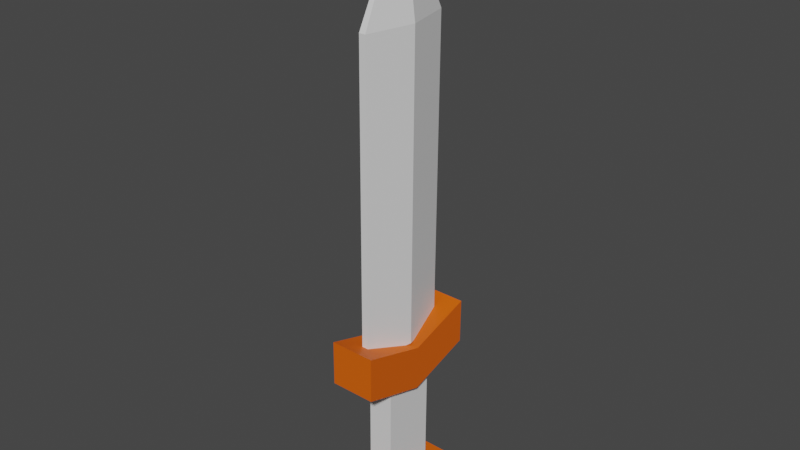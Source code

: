 # Source: sword.blend  (saved by Blender 3.4.6; exported with 4.5.12 LTS)
import bpy
from mathutils import Matrix  # noqa: F401  (used for matrix-valued properties, if any)

bpy.ops.wm.read_factory_settings(use_empty=True)
scene = bpy.context.scene
scene.name = 'Scene'

# ---- collections
col_collection = bpy.data.collections.new('Collection'); scene.collection.children.link(col_collection)

# ---- materials (node trees are filled in below, after node groups)
mat_bordure = bpy.data.materials.new('BORDURE')
mat_bordure.use_transparent_shadow = False
mat_bordure.diffuse_color = (0.8, 0.1166, 0.0, 1.0)
mat_bordure.roughness = 0.5
mat_sabre = bpy.data.materials.new('SABRE')
mat_sabre.use_transparent_shadow = False
mat_sabre.roughness = 0.5

# ---- material node trees
mat_bordure.use_nodes = True; mat_bordure.node_tree.nodes.clear()
_N = mat_bordure.node_tree.nodes; _L = mat_bordure.node_tree.links
n0 = _N.new('ShaderNodeBsdfPrincipled'); n0.name = 'Principled BSDF'; n0.location = (10, 300)
n0.distribution = 'GGX'
n0.subsurface_method = 'RANDOM_WALK_SKIN'
n0.inputs[0].default_value = (0.8, 0.1166, 0.0, 1.0)
n0.inputs[3].default_value = 1.45
n0.inputs[27].default_value = (0.0, 0.0, 0.0, 1.0)
n0.inputs[28].default_value = 1.0
n1 = _N.new('ShaderNodeOutputMaterial'); n1.name = 'Material Output'; n1.location = (300, 300)
n2 = _N.new('ShaderNodeNormalMap'); n2.name = 'Normal Map'; n2.location = (-300, -300)
n2.label = 'Normal/Map'
n2.inputs[0].default_value = 0.0
_L.new(n0.outputs[0], n1.inputs[0])
_L.new(n2.outputs[0], n0.inputs[5])
n1.is_active_output = True
mat_sabre.use_nodes = True; mat_sabre.node_tree.nodes.clear()
_N = mat_sabre.node_tree.nodes; _L = mat_sabre.node_tree.links
n0 = _N.new('ShaderNodeBsdfPrincipled'); n0.name = 'Principled BSDF'; n0.location = (10, 300)
n0.distribution = 'GGX'
n0.subsurface_method = 'RANDOM_WALK_SKIN'
n0.inputs[3].default_value = 1.45
n0.inputs[27].default_value = (0.0, 0.0, 0.0, 1.0)
n0.inputs[28].default_value = 1.0
n1 = _N.new('ShaderNodeOutputMaterial'); n1.name = 'Material Output'; n1.location = (300, 300)
n2 = _N.new('ShaderNodeNormalMap'); n2.name = 'Normal Map'; n2.location = (-300, -300)
n2.label = 'Normal/Map'
n2.inputs[0].default_value = 0.0
_L.new(n0.outputs[0], n1.inputs[0])
_L.new(n2.outputs[0], n0.inputs[5])
n1.is_active_output = True

# ---- world
world_world = bpy.data.worlds.new('World'); scene.world = world_world
world_world.use_nodes = True; world_world.node_tree.nodes.clear()
_N = world_world.node_tree.nodes; _L = world_world.node_tree.links
n0 = _N.new('ShaderNodeOutputWorld'); n0.name = 'World Output'; n0.location = (300, 300)
n1 = _N.new('ShaderNodeBackground'); n1.name = 'Background'; n1.location = (10, 300)
n1.inputs[0].default_value = (0.05088, 0.05088, 0.05088, 1.0)
_L.new(n1.outputs[0], n0.inputs[0])
n0.is_active_output = True
world_world.color = (0.05088, 0.05088, 0.05088)
world_world.use_sun_shadow = False
world_world.sun_shadow_jitter_overblur = 0.0

# ---- meshes
me_cube_001 = bpy.data.meshes.new('Cube.001')
me_cube_001.from_pydata([(1.0, 1.0, -0.08904), (1.0, -1.0, -0.08904), (-1.0, 1.0, -0.08904), (-1.0, -1.0, -0.08904), (-1.0, -0.0009989, -1.0), (1.0, -0.0009989, -1.0), (-0.568, -0.0008142, -1.0), (-0.568, -0.4105, -1.0), (0.568, 0.4103, -1.0), (-0.568, 0.4103, -1.0), (0.568, -0.4105, -1.0), (0.568, -0.0008142, -1.0), (-1.0, -0.0009989, -1.0), (-1.0, -1.0, -0.08904), (1.0, 1.0, -0.08904), (-1.0, 1.0, -0.08904), (1.0, -1.0, -0.08904), (1.0, -0.0009989, -1.0), (0.568, -0.0008142, -1.0), (-0.568, -0.0008142, -1.0), (-0.568, -0.4105, -1.0), (0.568, 0.4103, -1.0), (-0.568, 0.4103, -1.0), (0.568, -0.4105, -1.0), (0.568, -0.0008142, -6.003), (-0.568, -0.0008142, -6.003), (-0.568, -0.4105, -6.003), (0.568, 0.4103, -6.003), (-0.568, 0.4103, -6.003), (0.568, -0.4105, -6.003), (1.0, -1.0, 1.911), (-1.0, -1.0, 1.911), (1.0, -0.0009989, 1.0), (-1.0, -0.0009989, 1.0), (-1.0, 1.0, 1.911), (1.0, 1.0, 1.911), (-0.06835, 0.0003537, 19.6), (0.06835, 0.0003537, 19.6), (0.01566, -0.0383, 19.6), (-0.01566, -0.0383, 19.6), (-0.01566, 0.0391, 19.6), (0.01566, 0.0391, 19.6), (0.568, -0.4105, -6.003), (-0.568, 0.4103, -6.003), (-0.568, -0.4105, -6.003), (-0.568, -0.0008142, -6.003), (0.568, 0.4103, -6.003), (0.568, 0.4103, -6.003), (-0.568, -0.0008142, -6.003), (-0.568, -0.4105, -6.003), (-0.568, 0.4103, -6.003), (0.568, -0.4105, -6.003), (0.568, -0.0008142, -6.003), (0.568, -0.0008142, -6.003), (0.9855, -0.828, -6.003), (1.158, -0.0008142, -6.003), (-0.9855, 0.8279, -6.003), (-1.158, -0.0008142, -6.003), (0.9855, 0.8279, -6.003), (-0.9855, -0.828, -6.003), (0.9855, 0.8279, -6.791), (-1.158, -0.0008142, -6.791), (-0.9855, -0.828, -6.791), (-0.9855, 0.8279, -6.791), (0.9855, -0.828, -6.791), (1.158, -0.0008142, -6.791), (0.568, -0.0008142, -6.791), (1.158, -0.0008142, -6.791), (-0.568, -0.0008142, -6.791), (-0.568, -0.4105, -6.791), (0.568, 0.4103, -6.791), (-0.568, 0.4103, -6.791), (0.568, -0.4105, -6.791), (0.9855, 0.8279, -6.791), (-0.9855, 0.8279, -6.791), (-1.158, -0.0008142, -6.791), (-0.9855, -0.828, -6.791), (0.9855, -0.828, -6.791)], [], [(1, 30, 31, 3), (4, 33, 34, 2), (2, 0, 14, 15), (5, 32, 30, 1), (2, 34, 35, 0), (0, 35, 32, 5), (4, 2, 15, 12), (3, 31, 33, 4), (11, 10, 23, 18), (7, 6, 19, 20), (1, 3, 13, 16), (5, 1, 16, 17), (3, 4, 12, 13), (0, 5, 17, 14), (6, 7, 13, 12), (8, 9, 15, 14), (7, 10, 16, 13), (11, 8, 14, 17), (9, 6, 12, 15), (10, 11, 17, 16), (21, 18, 24, 27), (18, 23, 29, 24), (8, 11, 18, 21), (9, 8, 21, 22), (6, 9, 22, 19), (10, 7, 20, 23), (43, 46, 58, 56), (53, 42, 54, 55), (22, 21, 27, 28), (19, 22, 28, 25), (23, 20, 26, 29), (20, 19, 25, 26), (33, 32, 35, 34), (37, 36, 39, 38), (41, 40, 36, 37), (27, 24, 52, 47), (24, 29, 51, 52), (26, 25, 48, 49), (29, 26, 49, 51), (25, 28, 50, 48), (28, 27, 47, 50), (49, 48, 45, 44), (51, 49, 44, 42), (48, 50, 43, 45), (50, 47, 46, 43), (47, 52, 53, 46), (52, 51, 42, 53), (60, 65, 67, 73), (65, 64, 77, 67), (42, 44, 59, 54), (62, 61, 75, 76), (56, 58, 60, 63), (57, 56, 63, 61), (54, 59, 62, 64), (59, 57, 61, 62), (55, 54, 64, 65), (58, 55, 65, 60), (64, 62, 76, 77), (45, 43, 56, 57), (44, 45, 57, 59), (61, 63, 74, 75), (46, 53, 55, 58), (63, 60, 73, 74), (68, 66, 72, 69), (71, 70, 66, 68), (72, 66, 67, 77), (70, 71, 74, 73), (71, 68, 75, 74), (69, 72, 77, 76), (66, 70, 73, 67), (68, 69, 76, 75), (30, 32, 33, 31)])
me_cube_001.polygons.foreach_set('use_smooth', [True] * 72)
me_cube_001.polygons.foreach_set('material_index', [0, 0, 0, 0, 0, 0, 0, 0, 0, 0, 0, 0, 0, 0, 0, 0, 0, 0, 0, 0, 1, 1, 0, 0, 0, 0, 0, 0, 1, 1, 1, 1, 0, 0, 0, 0, 0, 0, 0, 0, 0, 0, 0, 0, 0, 0, 0, 0, 0, 0, 0, 0, 0, 0, 0, 0, 0, 0, 0, 0, 0, 0, 0, 0, 0, 0, 0, 0, 0, 0, 0, 0])
_k = set([(0, 2), (0, 5), (0, 35), (1, 3), (1, 5), (1, 30), (2, 4), (2, 34), (3, 4), (3, 31), (6, 7), (6, 9), (6, 12), (7, 10), (7, 13), (8, 9), (8, 11), (8, 14), (9, 15), (10, 11), (10, 16), (11, 17), (12, 13), (12, 15), (13, 16), (14, 15), (14, 17), (16, 17), (18, 21), (18, 23), (19, 20), (19, 22), (20, 23), (20, 26), (21, 22), (21, 27), (22, 28), (23, 29), (24, 27), (24, 29), (25, 26), (25, 28), (26, 29), (27, 28), (30, 31), (30, 32), (31, 33), (32, 35), (33, 34), (34, 35), (36, 39), (36, 40), (37, 38), (37, 41), (38, 39), (40, 41), (54, 55), (54, 59), (54, 64), (55, 58), (55, 65), (56, 57), (56, 58), (56, 63), (57, 59), (57, 61), (58, 60), (59, 62), (60, 63), (60, 65), (61, 62), (61, 63), (62, 64), (64, 65), (67, 73), (67, 77), (73, 74), (74, 75), (75, 76), (76, 77)])
me_cube_001.attributes.new('sharp_edge', 'BOOLEAN', 'EDGE').data.foreach_set('value', [ (min(e.vertices), max(e.vertices)) in _k for e in me_cube_001.edges])
_uv = me_cube_001.uv_layers.new(name='UVMap')
_uv.uv.foreach_set('vector', [0.375, 0.75, 0.625, 0.75, 0.625, 1.0, 0.375, 1.0, 0.375, 0.1249, 0.625, 0.1249, 0.625, 0.25, 0.375, 0.25, 0.375, 0.25, 0.375, 0.5, 0.375, 0.5, 0.375, 0.25, 0.375, 0.6251, 0.625, 0.6251, 0.625, 0.75, 0.375, 0.75, 0.375, 0.25, 0.625, 0.25, 0.625, 0.5, 0.375, 0.5, 0.375, 0.5, 0.625, 0.5, 0.625, 0.6251, 0.375, 0.6251, 0.375, 0.1249, 0.375, 0.25, 0.375, 0.25, 0.375, 0.1249, 0.375, 0.0, 0.625, 0.0, 0.625, 0.1249, 0.375, 0.1249, 0.321, 0.6251, 0.321, 0.696, 0.321, 0.696, 0.321, 0.6251, 0.179, 0.696, 0.179, 0.6251, 0.179, 0.6251, 0.179, 0.696, 0.375, 0.75, 0.375, 1.0, 0.375, 1.0, 0.375, 0.75, 0.375, 0.6251, 0.375, 0.75, 0.375, 0.75, 0.375, 0.6251, 0.375, 0.0, 0.375, 0.1249, 0.375, 0.1249, 0.375, 0.0, 0.375, 0.5, 0.375, 0.6251, 0.375, 0.6251, 0.375, 0.5, 0.179, 0.6251, 0.179, 0.696, 0.125, 0.75, 0.125, 0.6251, 0.321, 0.554, 0.179, 0.554, 0.125, 0.5, 0.375, 0.5, 0.179, 0.696, 0.321, 0.696, 0.375, 0.75, 0.125, 0.75, 0.321, 0.6251, 0.321, 0.554, 0.375, 0.5, 0.375, 0.6251, 0.179, 0.554, 0.179, 0.6251, 0.125, 0.6251, 0.125, 0.5, 0.321, 0.696, 0.321, 0.6251, 0.375, 0.6251, 0.375, 0.75, 0.321, 0.554, 0.321, 0.6251, 0.321, 0.6251, 0.321, 0.554, 0.321, 0.6251, 0.321, 0.696, 0.321, 0.696, 0.321, 0.6251, 0.321, 0.554, 0.321, 0.6251, 0.321, 0.6251, 0.321, 0.554, 0.179, 0.554, 0.321, 0.554, 0.321, 0.554, 0.179, 0.554, 0.179, 0.6251, 0.179, 0.554, 0.179, 0.554, 0.179, 0.6251, 0.321, 0.696, 0.179, 0.696, 0.179, 0.696, 0.321, 0.696, 0.179, 0.554, 0.321, 0.554, 0.321, 0.554, 0.179, 0.554, 0.321, 0.6251, 0.321, 0.696, 0.321, 0.696, 0.321, 0.6251, 0.179, 0.554, 0.321, 0.554, 0.321, 0.554, 0.179, 0.554, 0.179, 0.6251, 0.179, 0.554, 0.179, 0.554, 0.179, 0.6251, 0.321, 0.696, 0.179, 0.696, 0.179, 0.696, 0.321, 0.696, 0.179, 0.696, 0.179, 0.6251, 0.179, 0.6251, 0.179, 0.696, 0.625, 0.1249, 0.625, 0.6251, 0.625, 0.5, 0.625, 0.25, 0.6702, 0.6251, 0.8298, 0.6251, 0.8298, 0.7166, 0.6702, 0.7166, 0.6702, 0.5335, 0.8298, 0.5335, 0.8298, 0.6251, 0.6702, 0.6251, 0.321, 0.554, 0.321, 0.6251, 0.321, 0.6251, 0.321, 0.554, 0.321, 0.6251, 0.321, 0.696, 0.321, 0.696, 0.321, 0.6251, 0.179, 0.696, 0.179, 0.6251, 0.179, 0.6251, 0.179, 0.696, 0.321, 0.696, 0.179, 0.696, 0.179, 0.696, 0.321, 0.696, 0.179, 0.6251, 0.179, 0.554, 0.179, 0.554, 0.179, 0.6251, 0.179, 0.554, 0.321, 0.554, 0.321, 0.554, 0.179, 0.554, 0.179, 0.696, 0.179, 0.6251, 0.179, 0.6251, 0.179, 0.696, 0.321, 0.696, 0.179, 0.696, 0.179, 0.696, 0.321, 0.696, 0.179, 0.6251, 0.179, 0.554, 0.179, 0.554, 0.179, 0.6251, 0.179, 0.554, 0.321, 0.554, 0.321, 0.554, 0.179, 0.554, 0.321, 0.554, 0.321, 0.6251, 0.321, 0.6251, 0.321, 0.554, 0.321, 0.6251, 0.321, 0.696, 0.321, 0.696, 0.321, 0.6251, 0.321, 0.554, 0.321, 0.6251, 0.321, 0.6251, 0.321, 0.554, 0.321, 0.6251, 0.321, 0.696, 0.321, 0.696, 0.321, 0.6251, 0.321, 0.696, 0.179, 0.696, 0.179, 0.696, 0.321, 0.696, 0.179, 0.696, 0.179, 0.6251, 0.179, 0.6251, 0.179, 0.696, 0.179, 0.554, 0.321, 0.554, 0.321, 0.554, 0.179, 0.554, 0.179, 0.6251, 0.179, 0.554, 0.179, 0.554, 0.179, 0.6251, 0.321, 0.696, 0.179, 0.696, 0.179, 0.696, 0.321, 0.696, 0.179, 0.696, 0.179, 0.6251, 0.179, 0.6251, 0.179, 0.696, 0.321, 0.6251, 0.321, 0.696, 0.321, 0.696, 0.321, 0.6251, 0.321, 0.554, 0.321, 0.6251, 0.321, 0.6251, 0.321, 0.554, 0.321, 0.696, 0.179, 0.696, 0.179, 0.696, 0.321, 0.696, 0.179, 0.6251, 0.179, 0.554, 0.179, 0.554, 0.179, 0.6251, 0.179, 0.696, 0.179, 0.6251, 0.179, 0.6251, 0.179, 0.696, 0.179, 0.6251, 0.179, 0.554, 0.179, 0.554, 0.179, 0.6251, 0.321, 0.554, 0.321, 0.6251, 0.321, 0.6251, 0.321, 0.554, 0.179, 0.554, 0.321, 0.554, 0.321, 0.554, 0.179, 0.554, 0.179, 0.6251, 0.321, 0.6251, 0.321, 0.696, 0.179, 0.696, 0.179, 0.554, 0.321, 0.554, 0.321, 0.6251, 0.179, 0.6251, 0.321, 0.696, 0.321, 0.6251, 0.321, 0.6251, 0.321, 0.696, 0.321, 0.554, 0.179, 0.554, 0.179, 0.554, 0.321, 0.554, 0.179, 0.554, 0.179, 0.6251, 0.179, 0.6251, 0.179, 0.554, 0.179, 0.696, 0.321, 0.696, 0.321, 0.696, 0.179, 0.696, 0.321, 0.6251, 0.321, 0.554, 0.321, 0.554, 0.321, 0.6251, 0.179, 0.6251, 0.179, 0.696, 0.179, 0.696, 0.179, 0.6251, 0.625, 0.75, 0.625, 0.6251, 0.625, 0.1249, 0.625, 0.0])
me_cube_001.materials.append(mat_bordure)
me_cube_001.materials.append(mat_sabre)
me_cube_001.update()
me_cube_001.normals_split_custom_set([tuple(v) for v in zip(*[iter([0.0, -1.0, 0.0, 0.0, -1.0, 0.0, 0.0, -1.0, 0.0, 0.0, -1.0, 0.0, -1.0, 0.0, 0.0, -1.0, 0.0, 0.0, -1.0, 0.0, 0.0, -1.0, 0.0, 0.0, 0.0, 0.0, 1.0, 0.0, 0.0, 1.0, 0.0, 0.0, 1.0, 0.0, 0.0, 1.0, 1.0, 0.0, 0.0, 1.0, 0.0, 0.0, 1.0, 0.0, 0.0, 1.0, 0.0, 0.0, 0.0, 1.0, 0.0, 0.0, 1.0, 0.0, 0.0, 1.0, 0.0, 0.0, 1.0, 0.0, 1.0, 0.0, 0.0, 1.0, 0.0, 0.0, 1.0, 0.0, 0.0, 1.0, 0.0, 0.0, 0.0, 0.0, 1.0, 0.0, 0.0, 1.0, 0.0, 0.0, 1.0, 0.0, 0.0, 1.0, -1.0, 0.0, 0.0, -1.0, 0.0, 0.0, -1.0, 0.0, 0.0, -1.0, 0.0, 0.0, 0.0, 0.0, 1.0, 0.0, 0.0, 1.0, 0.0, 0.0, 1.0, 0.0, 0.0, 1.0, 0.0, 0.0, 1.0, 0.0, 0.0, 1.0, 0.0, 0.0, 1.0, 0.0, 0.0, 1.0, 0.0, 0.0, 1.0, 0.0, 0.0, 1.0, 0.0, 0.0, 1.0, 0.0, 0.0, 1.0, 0.0, 0.0, 1.0, 0.0, 0.0, 1.0, 0.0, 0.0, 1.0, 0.0, 0.0, 1.0, 0.0, 0.0, 1.0, 0.0, 0.0, 1.0, 0.0, 0.0, 1.0, 0.0, 0.0, 1.0, 0.0, 0.0, 1.0, 0.0, 0.0, 1.0, 0.0, 0.0, 1.0, 0.0, 0.0, 1.0, -0.4577, -0.4828, -0.7466, -0.4577, -0.4828, -0.7466, -0.4577, -0.4828, -0.7466, -0.4577, -0.4828, -0.7466, 0.0, 0.8395, -0.5434, 0.0, 0.8395, -0.5434, 0.0, 0.8395, -0.5434, 0.0, 0.8395, -0.5434, 0.0, -0.8395, -0.5433, 0.0, -0.8395, -0.5433, 0.0, -0.8395, -0.5433, 0.0, -0.8395, -0.5433, 0.4586, 0.4817, -0.7467, 0.4586, 0.4817, -0.7467, 0.4586, 0.4817, -0.7467, 0.4586, 0.4817, -0.7467, -0.4586, 0.4817, -0.7467, -0.4586, 0.4817, -0.7467, -0.4586, 0.4817, -0.7467, -0.4586, 0.4817, -0.7467, 0.4577, -0.4828, -0.7466, 0.4577, -0.4828, -0.7466, 0.4577, -0.4828, -0.7466, 0.4577, -0.4828, -0.7466, 1.0, -2.318e-07, 0.0, 1.0, 4.084e-10, 0.0, 1.0, 4.084e-10, 0.0, 1.0, -2.318e-07, 0.0, 1.0, 4.084e-10, 0.0, 1.0, 2.326e-07, 0.0, 1.0, 2.326e-07, 0.0, 1.0, 4.084e-10, 0.0, 0.0, 0.0, 1.0, 0.0, 0.0, 1.0, 0.0, 0.0, 1.0, 0.0, 0.0, 1.0, 0.0, 0.0, 1.0, 0.0, 0.0, 1.0, 0.0, 0.0, 1.0, 0.0, 0.0, 1.0, 0.0, 0.0, 1.0, 0.0, 0.0, 1.0, 0.0, 0.0, 1.0, 0.0, 0.0, 1.0, 0.0, 0.0, 1.0, 0.0, 0.0, 1.0, 0.0, 0.0, 1.0, 0.0, 0.0, 1.0, -4.328e-07, 0.0, 1.0, 4.328e-07, 0.0, 1.0, 8.049e-07, 0.0, 1.0, -8.049e-07, 0.0, 1.0, 3.607e-07, 0.0, 1.0, 0.0, 0.0, 1.0, 0.0, 0.0, 1.0, 7.215e-07, 0.0, 1.0, 0.0, 1.0, 0.0, 0.0, 1.0, 0.0, 0.0, 1.0, 0.0, 0.0, 1.0, 0.0, -1.0, 4.084e-10, 0.0, -1.0, -2.318e-07, 0.0, -1.0, -2.318e-07, 0.0, -1.0, 4.084e-10, 0.0, 0.0, -1.0, 0.0, 0.0, -1.0, 0.0, 0.0, -1.0, 0.0, 0.0, -1.0, 0.0, -1.0, 2.326e-07, 0.0, -1.0, 4.084e-10, 0.0, -1.0, 4.084e-10, 0.0, -1.0, 2.326e-07, 0.0, 0.0, 0.0004972, 1.0, 0.0, 0.0004972, 1.0, 0.0, -0.6731, 0.7396, 0.0, -0.6731, 0.7396, 0.0, 0.0, 1.0, 0.0, 0.0, 1.0, 0.0, 0.0, 1.0, 0.0, 0.0, 1.0, 0.0, 0.0, 1.0, 0.0, 0.0, 1.0, 0.0, 0.0, 1.0, 0.0, 0.0, 1.0, 0.0, 0.0, 1.0, -1.818e-07, 0.7805, 0.6251, 0.0, 0.0, 1.0, 0.0, 0.0, 1.0, -1.818e-07, 0.7805, 0.6251, 0.0, 0.0, 1.0, 0.0, 0.0, 1.0, 0.0, 0.0, 1.0, 0.0, 0.0, 1.0, 0.0, 0.0, 1.0, 0.0, 0.0, 1.0, 0.0, 0.0, 1.0, 0.0, 0.0, 1.0, 0.0, 0.0, 1.0, 0.0, 0.0, 1.0, 0.0, 0.0, 1.0, 0.0, 0.0, 1.0, 0.0, 0.0, 1.0, 0.0, 0.0, 1.0, 0.0, 0.0, 1.0, 0.0, 0.0, 1.0, 0.0, 0.0, 1.0, 0.0, 0.0, 1.0, 0.0, 0.0, 1.0, 0.0, 0.0, 1.0, 0.0, 0.0, 1.0, -3.607e-07, 0.0, 1.0, 0.0, 0.0, 1.0, 0.0, 0.0, 1.0, 0.0, 0.0, 1.0, 0.0, 0.0, 1.0, 0.0, 0.0, 1.0, 0.0, 0.0, 1.0, 0.0, 0.0, 1.0, -4.328e-07, 0.0, 1.0, -3.607e-07, 0.0, 1.0, 0.0, 0.0, 1.0, 0.0, 0.0, 1.0, 4.328e-07, 0.0, 1.0, -4.328e-07, 0.0, 1.0, 0.0, 0.0, 1.0, 0.0, 0.0, 1.0, 3.607e-07, 0.0, 1.0, 4.328e-07, 0.0, 1.0, 0.0, 0.0, 1.0, 0.0, 0.0, 1.0, 0.0, 0.0, 1.0, 3.607e-07, 0.0, 1.0, 0.0, 0.0, 1.0, 0.0, 0.0, 1.0, 0.0, 0.0, 1.0, 0.0, 0.0, 1.0, 0.0, 0.0, 1.0, 0.0, 0.0, 1.0, 0.0, 0.0, 1.0, 0.0, 0.0, 1.0, 0.0, 0.0, 1.0, 0.0, 0.0, 1.0, 0.0, 0.0, 1.0, 0.0, 0.0, 1.0, 0.0, 0.0, 1.0, 0.0, 0.0, 1.0, 0.0, 0.0, 1.0, 0.0, 0.0, 1.0, 0.0, 1.0, 0.0, 0.0, 1.0, 0.0, 0.0, 1.0, 0.0, 0.0, 1.0, 0.0, -0.9789, 0.2043, 0.0, -0.9789, 0.2043, 0.0, -0.9789, 0.2043, 0.0, -0.9789, 0.2043, 0.0, 0.0, -1.0, 0.0, 0.0, -1.0, 0.0, 0.0, -1.0, 0.0, 0.0, -1.0, 0.0, -0.9788, -0.2046, 0.0, -0.9788, -0.2046, 0.0, -0.9788, -0.2046, 0.0, -0.9788, -0.2046, 0.0, 0.9788, -0.2046, 0.0, 0.9788, -0.2046, 0.0, 0.9788, -0.2046, 0.0, 0.9788, -0.2046, 0.0, 0.9789, 0.2043, 0.0, 0.9789, 0.2043, 0.0, 0.9789, 0.2043, 0.0, 0.9789, 0.2043, 0.0, 0.0, 0.0, 1.0, 0.0, 0.0, 1.0, 0.0, 0.0, 1.0, 0.0, 0.0, 1.0, -3.607e-07, 0.0, 1.0, -4.328e-07, 0.0, 1.0, -8.049e-07, 0.0, 1.0, -7.215e-07, 0.0, 1.0, 0.0, 0.0, 1.0, -3.607e-07, 0.0, 1.0, -7.215e-07, 0.0, 1.0, 0.0, 0.0, 1.0, 0.0, 0.0, 1.0, 0.0, 0.0, 1.0, 0.0, 0.0, 1.0, 0.0, 0.0, 1.0, 4.328e-07, 0.0, 1.0, 3.607e-07, 0.0, 1.0, 7.215e-07, 0.0, 1.0, 8.049e-07, 0.0, 1.0, 0.0, 0.0, 1.0, 0.0, 0.0, 1.0, 0.0, 0.0, 1.0, 0.0, 0.0, 1.0, 3.607e-07, 0.0, -1.0, -3.607e-07, 0.0, -1.0, 0.0, 0.0, -1.0, 0.0, 0.0, -1.0, 5.41e-07, 0.0, -1.0, -5.41e-07, 0.0, -1.0, -3.607e-07, 0.0, -1.0, 3.607e-07, 0.0, -1.0, 0.0, 0.0, -1.0, -3.607e-07, 0.0, -1.0, -7.215e-07, 0.0, -1.0, 0.0, 0.0, -1.0, -5.41e-07, 0.0, -1.0, 5.41e-07, 0.0, -1.0, 8.049e-07, 0.0, -1.0, -8.049e-07, 0.0, -1.0, 5.41e-07, 0.0, -1.0, 3.607e-07, 0.0, -1.0, 7.215e-07, 0.0, -1.0, 8.049e-07, 0.0, -1.0, 0.0, 0.0, -1.0, 0.0, 0.0, -1.0, 0.0, 0.0, -1.0, 0.0, 0.0, -1.0, -3.607e-07, 0.0, -1.0, -5.41e-07, 0.0, -1.0, -8.049e-07, 0.0, -1.0, -7.215e-07, 0.0, -1.0, 3.607e-07, 0.0, -1.0, 0.0, 0.0, -1.0, 0.0, 0.0, -1.0, 7.215e-07, 0.0, -1.0, 0.0, 0.6738, 0.7389, 0.0, 0.0004972, 1.0, 0.0, 0.0004972, 1.0, 0.0, 0.6738, 0.7389])] * 3)])
me_cube_002 = bpy.data.meshes.new('Cube.002')
me_cube_002.from_pydata([(-0.1462, 0.7324, 1.667), (-0.1462, -0.7326, 1.667), (-0.6436, -0.000999, 1.672), (-0.6382, -0.0002006, 15.37), (0.6382, -0.0002006, 15.37), (0.1462, -0.7318, 15.37), (-0.1462, -0.7318, 15.37), (-0.1462, 0.7332, 15.37), (0.1462, 0.7332, 15.37), (-0.06835, 0.0003537, 19.6), (0.06835, 0.0003537, 19.6), (0.01566, -0.0383, 19.6), (-0.01566, -0.0383, 19.6), (-0.01566, 0.0391, 19.6), (0.01566, 0.0391, 19.6), (0.6327, -0.000999, 1.672), (0.1462, 0.7324, 1.667), (0.1462, -0.7326, 1.667), (0.1462, 0.7324, 1.667), (0.1462, -0.7326, 1.667)], [], [(15, 16, 8, 4), (17, 15, 4, 5), (7, 3, 9, 13), (4, 8, 14, 10), (0, 2, 3, 7), (1, 19, 5, 6), (2, 1, 6, 3), (18, 0, 7, 8), (6, 5, 11, 12), (3, 6, 12, 9), (8, 7, 13, 14), (5, 4, 10, 11), (0, 18, 15, 19, 1, 2)])
me_cube_002.polygons.foreach_set('use_smooth', [True] * 13)
me_cube_002.polygons.foreach_set('material_index', [1, 1, 1, 1, 1, 1, 1, 1, 1, 1, 1, 1, 1])
_k = set([(0, 2), (0, 7), (0, 18), (1, 2), (1, 6), (1, 19), (2, 3), (3, 6), (3, 7), (3, 9), (4, 5), (4, 8), (4, 10), (4, 15), (5, 6), (5, 11), (5, 17), (5, 19), (6, 12), (7, 8), (7, 13), (8, 14), (8, 16), (8, 18), (9, 12), (9, 13), (10, 11), (10, 14), (11, 12), (13, 14), (15, 16), (15, 17)])
me_cube_002.attributes.new('sharp_edge', 'BOOLEAN', 'EDGE').data.foreach_set('value', [ (min(e.vertices), max(e.vertices)) in _k for e in me_cube_002.edges])
_uv = me_cube_002.uv_layers.new(name='UVMap')
_uv.uv.foreach_set('vector', [0.6702, 0.6251, 0.6702, 0.5335, 0.6702, 0.5335, 0.6702, 0.6251, 0.6702, 0.7166, 0.6702, 0.6251, 0.6702, 0.6251, 0.6702, 0.7166, 0.8298, 0.5335, 0.8298, 0.6251, 0.8298, 0.6251, 0.8298, 0.5335, 0.6702, 0.6251, 0.6702, 0.5335, 0.6702, 0.5335, 0.6702, 0.6251, 0.8298, 0.5335, 0.8298, 0.6251, 0.8298, 0.6251, 0.8298, 0.5335, 0.8298, 0.7166, 0.6702, 0.7166, 0.6702, 0.7166, 0.8298, 0.7166, 0.8298, 0.6251, 0.8298, 0.7166, 0.8298, 0.7166, 0.8298, 0.6251, 0.6702, 0.5335, 0.8298, 0.5335, 0.8298, 0.5335, 0.6702, 0.5335, 0.8298, 0.7166, 0.6702, 0.7166, 0.6702, 0.7166, 0.8298, 0.7166, 0.8298, 0.6251, 0.8298, 0.7166, 0.8298, 0.7166, 0.8298, 0.6251, 0.6702, 0.5335, 0.8298, 0.5335, 0.8298, 0.5335, 0.6702, 0.5335, 0.6702, 0.7166, 0.6702, 0.6251, 0.6702, 0.6251, 0.6702, 0.7166, 0.8298, 0.5335, 0.6702, 0.5335, 0.0, 0.0, 0.6702, 0.7166, 0.8298, 0.7166, 0.8298, 0.6251])
me_cube_002.materials.append(mat_bordure)
me_cube_002.materials.append(mat_sabre)
me_cube_002.update()
me_cube_002.normals_split_custom_set([tuple(v) for v in zip(*[iter([0.8319, 0.5549, -0.0001974, 0.8319, 0.5549, -0.0001974, 0.8319, 0.5549, -0.0001974, 0.8319, 0.5549, -0.0001974, 0.8313, -0.5559, -0.0001325, 0.8313, -0.5559, -0.0001325, 0.8313, -0.5559, -0.0001325, 0.8313, -0.5559, -0.0001325, -0.8118, 0.5726, 0.1141, -0.8118, 0.5726, 0.1141, -0.8118, 0.5726, 0.1141, -0.8118, 0.5726, 0.1141, 0.8118, 0.5726, 0.1141, 0.8118, 0.5726, 0.1141, 0.8118, 0.5726, 0.1141, 0.8118, 0.5726, 0.1141, -0.829, 0.5592, 0.0001319, -0.829, 0.5592, 0.0001319, -0.829, 0.5592, 0.0001319, -0.829, 0.5592, 0.0001319, 0.0, -1.0, 5.827e-05, 0.0, -1.0, 5.827e-05, 0.0, -1.0, 5.827e-05, 0.0, -1.0, 5.827e-05, -0.8284, -0.5601, 0.000197, -0.8284, -0.5601, 0.000197, -0.8284, -0.5601, 0.000197, -0.8284, -0.5601, 0.000197, 0.0, 1.0, -5.828e-05, 0.0, 1.0, -5.828e-05, 0.0, 1.0, -5.828e-05, 0.0, 1.0, -5.828e-05, 0.0, -0.9868, 0.1618, 0.0, -0.9868, 0.1618, 0.0, -0.9868, 0.1618, 0.0, -0.9868, 0.1618, -0.8112, -0.5735, 0.1142, -0.8112, -0.5735, 0.1142, -0.8112, -0.5735, 0.1142, -0.8112, -0.5735, 0.1142, 0.0, 0.9868, 0.1619, 0.0, 0.9868, 0.1619, 0.0, 0.9868, 0.1619, 0.0, 0.9868, 0.1619, 0.8112, -0.5735, 0.1142, 0.8112, -0.5735, 0.1142, 0.8112, -0.5735, 0.1142, 0.8112, -0.5735, 0.1142, 0.0, 0.0001816, -1.0, 0.0, 0.0001816, -1.0, 0.0, 0.0001816, -1.0, 0.0, 0.0001816, -1.0, 0.0, 0.0001816, -1.0, 0.0, 0.0001816, -1.0])] * 3)])

# ---- objects
ob_cube_001 = bpy.data.objects.new('Cube.001', me_cube_001)
ob_cube_002 = bpy.data.objects.new('Cube.002', me_cube_002)

# ---- transforms, parenting, visibility, modifiers, constraints
ob_cube_001.location = (0.1851, -0.4273, -0.8602)
ob_cube_001.rotation_euler = (-1.629e-07, 0.008083, -4.184e-17)
ob_cube_001.scale = (0.138, 0.4065, 0.138)
ob_cube_001.color = (0.8, 0.8, 0.8, 1.0)
ob_cube_002.location = (0.1851, -0.4273, -0.9419)
ob_cube_002.rotation_euler = (-1.629e-07, 0.008083, -4.184e-17)
ob_cube_002.scale = (0.138, 0.4065, 0.138)
ob_cube_002.color = (0.8, 0.8, 0.8, 1.0)

# ---- collection membership
col_collection.objects.link(ob_cube_001)
col_collection.objects.link(ob_cube_002)

# ---- scene / render settings (as saved in the file)
scene.frame_start = 1; scene.frame_end = 250; scene.frame_set(0)
scene.render.engine = 'BLENDER_EEVEE_NEXT'
scene.cycles.sampling_pattern = 'TABULATED_SOBOL'
scene.cycles.use_light_tree = False
scene.view_settings.view_transform = 'Filmic'
bpy.context.view_layer.update()

# ---- added for rendering (the .blend has no active camera and no usable light): camera, sun
cam_auto = bpy.data.cameras.new('AutoCamera')
cam_auto.lens = 50.0
cam_auto.sensor_width = 36.0
cam_auto.clip_end = 1000.0
ob_auto_camera = bpy.data.objects.new('AutoCamera', cam_auto)
scene.collection.objects.link(ob_auto_camera)
ob_auto_camera.location = (3.66227, -4.59131, 2.79956)
ob_auto_camera.rotation_euler = (1.09748, -7.21219e-08, 0.694738)
scene.camera = ob_auto_camera
light_auto_sun = bpy.data.lights.new('AutoSun', 'SUN')
light_auto_sun.energy = 3.0
light_auto_sun.angle = 0.0523599
ob_auto_sun = bpy.data.objects.new('AutoSun', light_auto_sun)
scene.collection.objects.link(ob_auto_sun)
ob_auto_sun.rotation_euler = (0.872665, 0.174533, 0.523599)
bpy.context.view_layer.update()
